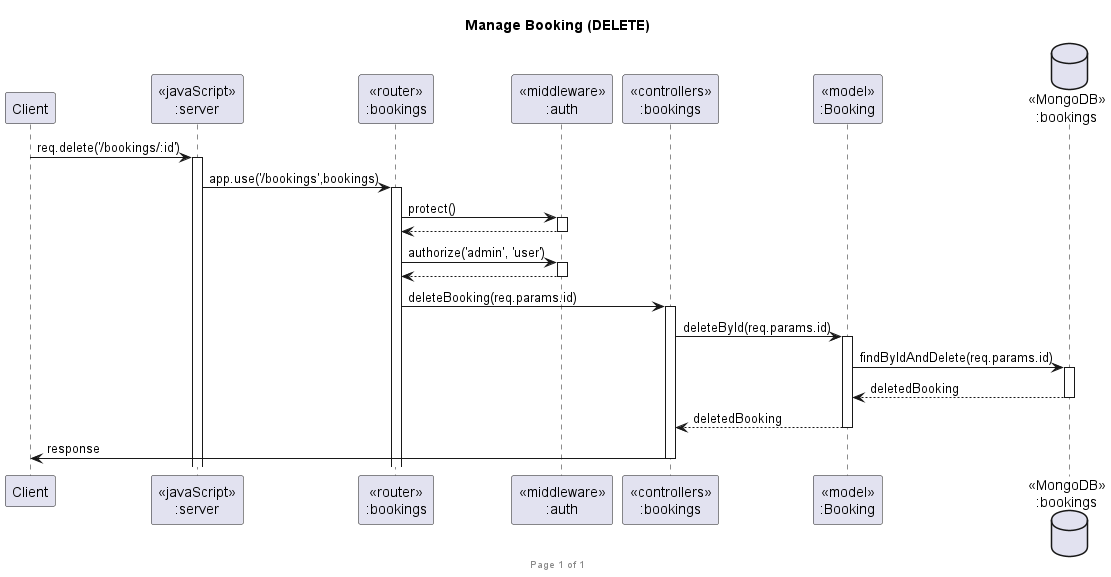

The diagram above was rendered by PlantUML. Its source (embedded in the PNG):
@startuml Manage Booking (DELETE)

footer Page %page% of %lastpage%
title "Manage Booking (DELETE)"

participant "Client" as client
participant "<<javaScript>>\n:server" as server
participant "<<router>>\n:bookings" as routerBookings
participant "<<middleware>>\n:auth" as middlewareAuth
participant "<<controllers>>\n:bookings" as controllersBookings
participant "<<model>>\n:Booking" as modelBooking
database "<<MongoDB>>\n:bookings" as BookingsDatabase

client->server ++:req.delete('/bookings/:id')
server->routerBookings ++:app.use('/bookings',bookings)
routerBookings -> middlewareAuth ++:protect()
middlewareAuth --> routerBookings --:
routerBookings -> middlewareAuth ++:authorize('admin', 'user')
middlewareAuth --> routerBookings --:
routerBookings -> controllersBookings ++:deleteBooking(req.params.id)
controllersBookings->modelBooking ++:deleteById(req.params.id)
modelBooking ->BookingsDatabase ++: findByIdAndDelete(req.params.id)
BookingsDatabase --> modelBooking --: deletedBooking
controllersBookings <-- modelBooking --:deletedBooking
controllersBookings->client --:response

@enduml